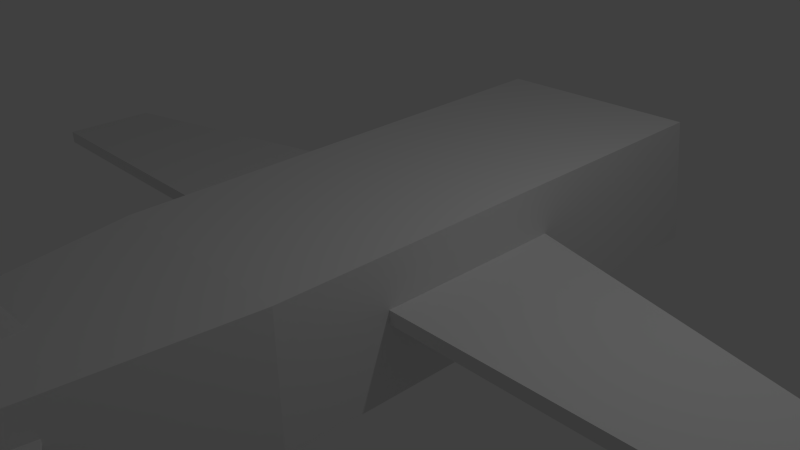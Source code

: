 # Source: Plane_1_bkg.blend  (saved by Blender 2.76.0; exported with 4.5.12 LTS)
import bpy
from mathutils import Matrix  # noqa: F401  (used for matrix-valued properties, if any)

bpy.ops.wm.read_factory_settings(use_empty=True)
scene = bpy.context.scene
scene.name = 'Scene'

# ---- collections
col_collection_1 = bpy.data.collections.new('Collection 1'); scene.collection.children.link(col_collection_1)

# ---- materials (node trees are filled in below, after node groups)
mat_material = bpy.data.materials.new('Material')
mat_material.alpha_threshold = 0.0
mat_material.use_transparent_shadow = False
mat_material.roughness = 0.5
mat_material.line_color = (0.0, 0.0, 0.0, 1.0)

# ---- material node trees

# ---- world
world_world = bpy.data.worlds.new('World'); scene.world = world_world
world_world.color = (0.05088, 0.05088, 0.05088)
world_world.use_sun_shadow = False
world_world.sun_shadow_jitter_overblur = 0.0
world_world.cycles.sampling_method = 'MANUAL'
world_world.cycles.sample_map_resolution = 256

# ---- cameras
cam_camera = bpy.data.cameras.new('Camera')
cam_camera.clip_end = 100.0
cam_camera.lens = 35.0
cam_camera.sensor_width = 32.0
cam_camera.sensor_height = 18.0
cam_camera.ortho_scale = 7.314
cam_camera.dof.focus_distance = 0.0
cam_camera.dof.aperture_fstop = 128.0

# ---- lights
light_lamp = bpy.data.lights.new('Lamp', 'POINT')
light_lamp.transmission_factor = 0.0
light_lamp.cutoff_distance = 30.0
light_lamp.energy = 100.0
light_lamp.shadow_buffer_clip_start = 1.001
light_lamp.shadow_soft_size = 0.1
light_lamp.shadow_maximum_resolution = 0.006
light_lamp.use_absolute_resolution = True
light_lamp.cycles.use_multiple_importance_sampling = False

# ---- meshes
me_cube = bpy.data.meshes.new('Cube')
me_cube.from_pydata([(0.8301, 0.5091, -0.933), (0.8897, -1.0, -1.0), (-0.8897, -1.0, -1.0), (-0.8301, 0.5091, -0.933), (0.8301, 0.5091, 0.933), (0.8897, -0.9283, 1.0), (-0.8897, -0.9283, 1.0), (-0.8301, 0.5091, 0.933), (-3.785, 0.2094, 0.2485), (-3.785, 0.2094, 0.06651), (-3.785, -0.06575, 0.2485), (-3.785, -0.06575, 0.06651), (0.1252, 0.2094, 0.2485), (0.1252, 0.2094, 0.06651), (0.1252, -0.4192, 0.2485), (0.1252, -0.4192, 0.06651), (-0.1463, 0.2094, 0.2485), (-0.1463, 0.2094, 0.06651), (-0.1463, -0.4192, 0.2485), (-0.1463, -0.4192, 0.06651), (3.764, 0.2094, 0.2485), (3.764, 0.2094, 0.06651), (3.764, -0.06575, 0.2485), (3.764, -0.06575, 0.06651), (0.4887, 1.235, -0.3086), (-0.4887, 1.235, -0.3086), (0.4887, 1.235, 0.7899), (-0.4887, 1.235, 0.7899), (-0.03003, 1.188, -1.019e-05), (-0.03003, 1.188, 2.324), (-0.03003, 0.7855, -1.019e-05), (-0.03003, 1.033, 2.324), (0.006181, 1.188, -1.019e-05), (0.006181, 1.188, 2.324), (0.006181, 0.7855, -1.019e-05), (0.006181, 1.033, 2.324), (-1.598, 1.167, 0.3845), (-1.598, 1.167, 0.4502), (-1.598, 1.111, 0.3845), (-1.598, 1.111, 0.4502), (-0.2557, 1.167, 0.3845), (-0.2557, 1.167, 0.4502), (-0.2557, 0.8932, 0.3845), (-0.2557, 0.8932, 0.4502), (1.582, 1.167, 0.3407), (1.582, 1.167, 0.4063), (1.582, 1.111, 0.3407), (1.582, 1.111, 0.4063), (0.2394, 1.167, 0.3407), (0.2394, 1.167, 0.4063), (0.2394, 0.8932, 0.3407), (0.2394, 0.8932, 0.4063)], [], [(0, 1, 2, 3), (4, 7, 6, 5), (0, 4, 5, 1), (1, 5, 6, 2), (2, 6, 7, 3), (3, 7, 27, 25), (9, 11, 10, 8), (11, 15, 14, 10), (39, 38, 42, 43), (13, 9, 8, 12), (8, 10, 14, 12), (13, 15, 11, 9), (19, 23, 22, 18), (23, 21, 20, 22), (21, 17, 16, 20), (16, 18, 22, 20), (21, 23, 19, 17), (26, 24, 25, 27), (0, 3, 25, 24), (4, 0, 24, 26), (7, 4, 26, 27), (29, 28, 30, 31), (31, 30, 34, 35), (35, 34, 32, 33), (33, 32, 28, 29), (37, 36, 38, 39), (33, 29, 31, 35), (41, 40, 36, 37), (36, 40, 42, 38), (41, 37, 39, 43), (47, 51, 50, 46), (45, 47, 46, 44), (49, 45, 44, 48), (44, 46, 50, 48), (49, 51, 47, 45)])
me_cube.materials.append(mat_material)
me_cube.use_remesh_preserve_volume = False
me_cube.use_remesh_preserve_attributes = False
me_cube.use_mirror_vertex_groups = False
me_cube.update()

# ---- objects
ob_cube = bpy.data.objects.new('Cube', me_cube)
ob_lamp = bpy.data.objects.new('Lamp', light_lamp)
ob_camera = bpy.data.objects.new('Camera', cam_camera)

# ---- transforms, parenting, visibility, modifiers, constraints
ob_cube.location = (0.0, 0.0, 0.0)
ob_cube.scale = (1.699, -4.97, 1.0)
ob_cube.lock_rotations_4d = False
ob_cube.empty_display_type = 'ARROWS'
ob_cube.lineart.crease_threshold = 0.0
ob_lamp.location = (4.076, 1.005, 5.904)
ob_lamp.rotation_euler = (0.6503, 0.05522, 1.866)
ob_lamp.lock_rotations_4d = False
ob_lamp.empty_display_type = 'ARROWS'
ob_lamp.color = (0.0, 0.0, 0.0, 0.0)
ob_lamp.lineart.crease_threshold = 0.0
ob_camera.location = (7.481, -6.508, 5.344)
ob_camera.rotation_euler = (1.109, 0.01082, 0.8149)
ob_camera.lock_rotations_4d = False
ob_camera.empty_display_type = 'ARROWS'
ob_camera.color = (0.0, 0.0, 0.0, 0.0)
ob_camera.display_type = 'WIRE'
ob_camera.lineart.crease_threshold = 0.0

# ---- collection membership
col_collection_1.objects.link(ob_cube)
col_collection_1.objects.link(ob_lamp)
col_collection_1.objects.link(ob_camera)

# ---- scene / render settings (as saved in the file)
scene.camera = ob_camera
scene.frame_start = 1; scene.frame_end = 250; scene.frame_set(2)
scene.render.engine = 'BLENDER_EEVEE_NEXT'
scene.render.resolution_percentage = 50
scene.render.dither_intensity = 0.0
scene.cycles.use_denoising = False
scene.cycles.samples = 10
scene.cycles.sampling_pattern = 'TABULATED_SOBOL'
scene.cycles.light_sampling_threshold = 0.0
scene.cycles.use_adaptive_sampling = False
scene.cycles.use_light_tree = False
scene.cycles.blur_glossy = 0.0
scene.cycles.pixel_filter_type = 'GAUSSIAN'
scene.cycles.sample_clamp_indirect = 0.0
scene.view_settings.view_transform = 'Standard'
bpy.context.view_layer.update()
